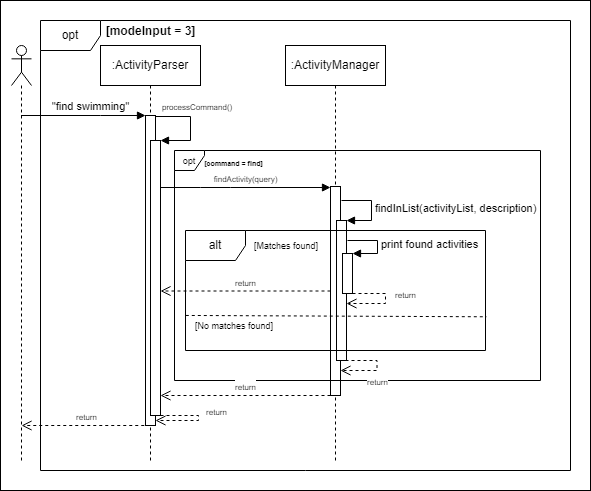

The diagram above was exported from draw.io. Its source (the exported page's mxGraphModel, read from the mxfile embedded in the PNG):
<mxGraphModel dx="713" dy="473" grid="1" gridSize="10" guides="1" tooltips="1" connect="1" arrows="1" fold="1" page="1" pageScale="1" pageWidth="850" pageHeight="1100" math="0" shadow="0">
  <root>
    <mxCell id="0" />
    <mxCell id="1" parent="0" />
    <mxCell id="2" value="" style="rounded=0;whiteSpace=wrap;html=1;" vertex="1" parent="1">
      <mxGeometry x="70" y="70" width="590" height="490" as="geometry" />
    </mxCell>
    <mxCell id="Kfub9K9ukrQnyc3ycS9g-1" value=":ActivityParser" style="shape=umlLifeline;perimeter=lifelinePerimeter;whiteSpace=wrap;html=1;container=1;dropTarget=0;collapsible=0;recursiveResize=0;outlineConnect=0;portConstraint=eastwest;newEdgeStyle={&quot;curved&quot;:0,&quot;rounded&quot;:0};" parent="1" vertex="1">
      <mxGeometry x="170" y="115" width="100" height="415" as="geometry" />
    </mxCell>
    <mxCell id="Kfub9K9ukrQnyc3ycS9g-2" value="" style="html=1;points=[[0,0,0,0,5],[0,1,0,0,-5],[1,0,0,0,5],[1,1,0,0,-5]];perimeter=orthogonalPerimeter;outlineConnect=0;targetShapes=umlLifeline;portConstraint=eastwest;newEdgeStyle={&quot;curved&quot;:0,&quot;rounded&quot;:0};" parent="Kfub9K9ukrQnyc3ycS9g-1" vertex="1">
      <mxGeometry x="45" y="70" width="10" height="310" as="geometry" />
    </mxCell>
    <mxCell id="Kfub9K9ukrQnyc3ycS9g-3" value="" style="html=1;points=[[0,0,0,0,5],[0,1,0,0,-5],[1,0,0,0,5],[1,1,0,0,-5]];perimeter=orthogonalPerimeter;outlineConnect=0;targetShapes=umlLifeline;portConstraint=eastwest;newEdgeStyle={&quot;curved&quot;:0,&quot;rounded&quot;:0};" parent="Kfub9K9ukrQnyc3ycS9g-1" vertex="1">
      <mxGeometry x="50" y="95" width="10" height="275" as="geometry" />
    </mxCell>
    <mxCell id="Kfub9K9ukrQnyc3ycS9g-4" value="" style="shape=umlLifeline;perimeter=lifelinePerimeter;whiteSpace=wrap;html=1;container=1;dropTarget=0;collapsible=0;recursiveResize=0;outlineConnect=0;portConstraint=eastwest;newEdgeStyle={&quot;curved&quot;:0,&quot;rounded&quot;:0};participant=umlActor;" parent="1" vertex="1">
      <mxGeometry x="81" y="115" width="20" height="415" as="geometry" />
    </mxCell>
    <mxCell id="Kfub9K9ukrQnyc3ycS9g-5" value="&quot;find swimming&quot;" style="html=1;verticalAlign=bottom;endArrow=block;curved=0;rounded=0;" parent="1" source="Kfub9K9ukrQnyc3ycS9g-4" target="Kfub9K9ukrQnyc3ycS9g-2" edge="1">
      <mxGeometry x="0.1084" width="80" relative="1" as="geometry">
        <mxPoint x="300" y="245" as="sourcePoint" />
        <mxPoint x="210" y="205" as="targetPoint" />
        <Array as="points">
          <mxPoint x="170" y="185" />
        </Array>
        <mxPoint as="offset" />
      </mxGeometry>
    </mxCell>
    <mxCell id="Kfub9K9ukrQnyc3ycS9g-6" value="opt" style="shape=umlFrame;whiteSpace=wrap;html=1;pointerEvents=0;" parent="1" vertex="1">
      <mxGeometry x="110" y="90" width="530" height="450" as="geometry" />
    </mxCell>
    <mxCell id="Kfub9K9ukrQnyc3ycS9g-7" value="[modeInput = 3]" style="text;align=center;fontStyle=1;verticalAlign=middle;spacingLeft=3;spacingRight=3;strokeColor=none;rotatable=0;points=[[0,0.5],[1,0.5]];portConstraint=eastwest;html=1;" parent="1" vertex="1">
      <mxGeometry x="185" y="93" width="70" height="16" as="geometry" />
    </mxCell>
    <mxCell id="Kfub9K9ukrQnyc3ycS9g-8" value="&lt;font style=&quot;font-size: 8px;&quot;&gt;processCommand()&lt;/font&gt;" style="html=1;align=left;spacingLeft=2;endArrow=block;rounded=0;edgeStyle=orthogonalEdgeStyle;curved=0;rounded=0;" parent="1" target="Kfub9K9ukrQnyc3ycS9g-3" edge="1">
      <mxGeometry x="-0.9412" y="10" relative="1" as="geometry">
        <mxPoint x="225" y="186" as="sourcePoint" />
        <Array as="points">
          <mxPoint x="260" y="186" />
          <mxPoint x="260" y="210" />
        </Array>
        <mxPoint x="240" y="215.96999999999997" as="targetPoint" />
        <mxPoint as="offset" />
      </mxGeometry>
    </mxCell>
    <mxCell id="Kfub9K9ukrQnyc3ycS9g-9" value=":ActivityManager" style="shape=umlLifeline;perimeter=lifelinePerimeter;whiteSpace=wrap;html=1;container=1;dropTarget=0;collapsible=0;recursiveResize=0;outlineConnect=0;portConstraint=eastwest;newEdgeStyle={&quot;curved&quot;:0,&quot;rounded&quot;:0};movable=1;resizable=1;rotatable=1;deletable=1;editable=1;locked=0;connectable=1;" parent="1" vertex="1">
      <mxGeometry x="355" y="115" width="100" height="415" as="geometry" />
    </mxCell>
    <mxCell id="Kfub9K9ukrQnyc3ycS9g-10" value="" style="html=1;points=[[0,0,0,0,5],[0,1,0,0,-5],[1,0,0,0,5],[1,1,0,0,-5]];perimeter=orthogonalPerimeter;outlineConnect=0;targetShapes=umlLifeline;portConstraint=eastwest;newEdgeStyle={&quot;curved&quot;:0,&quot;rounded&quot;:0};movable=1;resizable=1;rotatable=1;deletable=1;editable=1;locked=0;connectable=1;" parent="Kfub9K9ukrQnyc3ycS9g-9" vertex="1">
      <mxGeometry x="45" y="141" width="10" height="209" as="geometry" />
    </mxCell>
    <mxCell id="Kfub9K9ukrQnyc3ycS9g-11" value="&lt;span style=&quot;font-size: 8px;&quot;&gt;findActivity(query)&lt;/span&gt;" style="html=1;verticalAlign=bottom;endArrow=block;curved=0;rounded=0;" parent="1" source="Kfub9K9ukrQnyc3ycS9g-3" target="Kfub9K9ukrQnyc3ycS9g-10" edge="1">
      <mxGeometry x="0.0014" width="80" relative="1" as="geometry">
        <mxPoint x="235" y="257" as="sourcePoint" />
        <mxPoint x="335" y="257" as="targetPoint" />
        <Array as="points">
          <mxPoint x="270" y="257" />
          <mxPoint x="300" y="257" />
        </Array>
        <mxPoint as="offset" />
      </mxGeometry>
    </mxCell>
    <mxCell id="Kfub9K9ukrQnyc3ycS9g-12" value="&lt;font style=&quot;font-size: 9px;&quot;&gt;opt&lt;/font&gt;" style="shape=umlFrame;whiteSpace=wrap;html=1;pointerEvents=0;width=30;height=20;" parent="1" vertex="1">
      <mxGeometry x="244" y="220" width="366" height="230" as="geometry" />
    </mxCell>
    <mxCell id="Kfub9K9ukrQnyc3ycS9g-13" value="&lt;font style=&quot;font-size: 7px;&quot;&gt;[command = find]&lt;/font&gt;" style="text;align=center;fontStyle=1;verticalAlign=middle;spacingLeft=3;spacingRight=3;strokeColor=none;rotatable=0;points=[[0,0.5],[1,0.5]];portConstraint=eastwest;html=1;" parent="1" vertex="1">
      <mxGeometry x="268" y="224" width="70" height="16" as="geometry" />
    </mxCell>
    <mxCell id="Kfub9K9ukrQnyc3ycS9g-14" value="&lt;font style=&quot;font-size: 8px;&quot;&gt;return&lt;/font&gt;" style="html=1;verticalAlign=bottom;endArrow=open;dashed=1;endSize=8;curved=0;rounded=0;" parent="1" source="Kfub9K9ukrQnyc3ycS9g-10" target="Kfub9K9ukrQnyc3ycS9g-3" edge="1">
      <mxGeometry relative="1" as="geometry">
        <mxPoint x="231.5" y="470" as="targetPoint" />
        <mxPoint x="406" y="470" as="sourcePoint" />
      </mxGeometry>
    </mxCell>
    <mxCell id="Kfub9K9ukrQnyc3ycS9g-16" value="&lt;font style=&quot;font-size: 8px;&quot;&gt;return&lt;/font&gt;" style="html=1;verticalAlign=bottom;endArrow=open;dashed=1;endSize=8;curved=0;rounded=0;" parent="1" edge="1">
      <mxGeometry relative="1" as="geometry">
        <mxPoint x="91.06521739130437" y="495" as="targetPoint" />
        <mxPoint x="219.75" y="495" as="sourcePoint" />
      </mxGeometry>
    </mxCell>
    <mxCell id="Kfub9K9ukrQnyc3ycS9g-17" value="" style="html=1;points=[[0,0,0,0,5],[0,1,0,0,-5],[1,0,0,0,5],[1,1,0,0,-5]];perimeter=orthogonalPerimeter;outlineConnect=0;targetShapes=umlLifeline;portConstraint=eastwest;newEdgeStyle={&quot;curved&quot;:0,&quot;rounded&quot;:0};" parent="1" vertex="1">
      <mxGeometry x="406" y="290" width="10" height="140" as="geometry" />
    </mxCell>
    <mxCell id="Kfub9K9ukrQnyc3ycS9g-18" value="findInList(activityList, description)" style="html=1;align=left;spacingLeft=2;endArrow=block;rounded=0;edgeStyle=orthogonalEdgeStyle;curved=0;rounded=0;" parent="1" target="Kfub9K9ukrQnyc3ycS9g-17" edge="1">
      <mxGeometry relative="1" as="geometry">
        <mxPoint x="411" y="270" as="sourcePoint" />
        <Array as="points">
          <mxPoint x="441" y="270" />
          <mxPoint x="441" y="290" />
        </Array>
      </mxGeometry>
    </mxCell>
    <mxCell id="Kfub9K9ukrQnyc3ycS9g-19" value="" style="html=1;points=[[0,0,0,0,5],[0,1,0,0,-5],[1,0,0,0,5],[1,1,0,0,-5]];perimeter=orthogonalPerimeter;outlineConnect=0;targetShapes=umlLifeline;portConstraint=eastwest;newEdgeStyle={&quot;curved&quot;:0,&quot;rounded&quot;:0};" parent="1" vertex="1">
      <mxGeometry x="412" y="323" width="10" height="40" as="geometry" />
    </mxCell>
    <mxCell id="Kfub9K9ukrQnyc3ycS9g-20" value="print found activities" style="html=1;align=left;spacingLeft=2;endArrow=block;rounded=0;edgeStyle=orthogonalEdgeStyle;curved=0;rounded=0;" parent="1" target="Kfub9K9ukrQnyc3ycS9g-19" edge="1">
      <mxGeometry relative="1" as="geometry">
        <mxPoint x="417" y="310" as="sourcePoint" />
        <Array as="points">
          <mxPoint x="417" y="310" />
          <mxPoint x="447" y="310" />
          <mxPoint x="447" y="323" />
        </Array>
      </mxGeometry>
    </mxCell>
    <mxCell id="Kfub9K9ukrQnyc3ycS9g-21" value="&lt;font style=&quot;font-size: 8px;&quot;&gt;return&lt;/font&gt;" style="html=1;verticalAlign=bottom;endArrow=open;dashed=1;endSize=8;curved=0;rounded=0;" parent="1" source="Kfub9K9ukrQnyc3ycS9g-19" edge="1">
      <mxGeometry x="0.0488" y="-20" relative="1" as="geometry">
        <mxPoint x="416" y="373" as="targetPoint" />
        <mxPoint x="455" y="363" as="sourcePoint" />
        <Array as="points">
          <mxPoint x="455" y="363" />
          <mxPoint x="455" y="373" />
        </Array>
        <mxPoint x="20" y="20" as="offset" />
      </mxGeometry>
    </mxCell>
    <mxCell id="Kfub9K9ukrQnyc3ycS9g-23" value="alt" style="shape=umlFrame;whiteSpace=wrap;html=1;pointerEvents=0;" parent="1" vertex="1">
      <mxGeometry x="255" y="300" width="300" height="120" as="geometry" />
    </mxCell>
    <mxCell id="Kfub9K9ukrQnyc3ycS9g-28" value="&lt;font style=&quot;font-size: 9px;&quot;&gt;[Matches found]&lt;/font&gt;" style="text;html=1;align=center;verticalAlign=middle;whiteSpace=wrap;rounded=0;" parent="1" vertex="1">
      <mxGeometry x="306" y="300" width="100" height="30" as="geometry" />
    </mxCell>
    <mxCell id="Kfub9K9ukrQnyc3ycS9g-31" value="" style="endArrow=none;dashed=1;html=1;rounded=0;exitX=0.001;exitY=0.708;exitDx=0;exitDy=0;exitPerimeter=0;entryX=1.003;entryY=0.719;entryDx=0;entryDy=0;entryPerimeter=0;" parent="1" source="Kfub9K9ukrQnyc3ycS9g-23" target="Kfub9K9ukrQnyc3ycS9g-23" edge="1">
      <mxGeometry width="50" height="50" relative="1" as="geometry">
        <mxPoint x="360" y="470" as="sourcePoint" />
        <mxPoint x="410" y="420" as="targetPoint" />
      </mxGeometry>
    </mxCell>
    <mxCell id="Kfub9K9ukrQnyc3ycS9g-32" value="&lt;font style=&quot;font-size: 9px;&quot;&gt;[No matches found]&lt;/font&gt;" style="text;html=1;align=center;verticalAlign=middle;whiteSpace=wrap;rounded=0;" parent="1" vertex="1">
      <mxGeometry x="244" y="380" width="120" height="30" as="geometry" />
    </mxCell>
    <mxCell id="Kfub9K9ukrQnyc3ycS9g-33" value="&lt;font style=&quot;font-size: 8px;&quot;&gt;return&lt;/font&gt;" style="html=1;verticalAlign=bottom;endArrow=open;dashed=1;endSize=8;curved=0;rounded=0;" parent="1" edge="1">
      <mxGeometry x="0.0488" y="-20" relative="1" as="geometry">
        <mxPoint x="225" y="490" as="targetPoint" />
        <mxPoint x="230" y="485" as="sourcePoint" />
        <Array as="points">
          <mxPoint x="268" y="485" />
          <mxPoint x="268" y="490" />
        </Array>
        <mxPoint x="20" y="20" as="offset" />
      </mxGeometry>
    </mxCell>
    <mxCell id="Kfub9K9ukrQnyc3ycS9g-36" value="&lt;font style=&quot;font-size: 8px;&quot;&gt;return&lt;/font&gt;" style="html=1;verticalAlign=bottom;endArrow=open;dashed=1;endSize=8;curved=0;rounded=0;" parent="1" edge="1">
      <mxGeometry relative="1" as="geometry">
        <mxPoint x="230" y="465" as="targetPoint" />
        <mxPoint x="400" y="465" as="sourcePoint" />
      </mxGeometry>
    </mxCell>
    <mxCell id="Kfub9K9ukrQnyc3ycS9g-37" value="&lt;font style=&quot;font-size: 8px;&quot;&gt;return&lt;/font&gt;" style="html=1;verticalAlign=bottom;endArrow=open;dashed=1;endSize=8;curved=0;rounded=0;" parent="1" edge="1">
      <mxGeometry x="0.0488" y="-20" relative="1" as="geometry">
        <mxPoint x="410" y="440" as="targetPoint" />
        <mxPoint x="415" y="430" as="sourcePoint" />
        <Array as="points">
          <mxPoint x="446.5" y="430" />
          <mxPoint x="446.5" y="440" />
        </Array>
        <mxPoint x="20" y="20" as="offset" />
      </mxGeometry>
    </mxCell>
  </root>
</mxGraphModel>